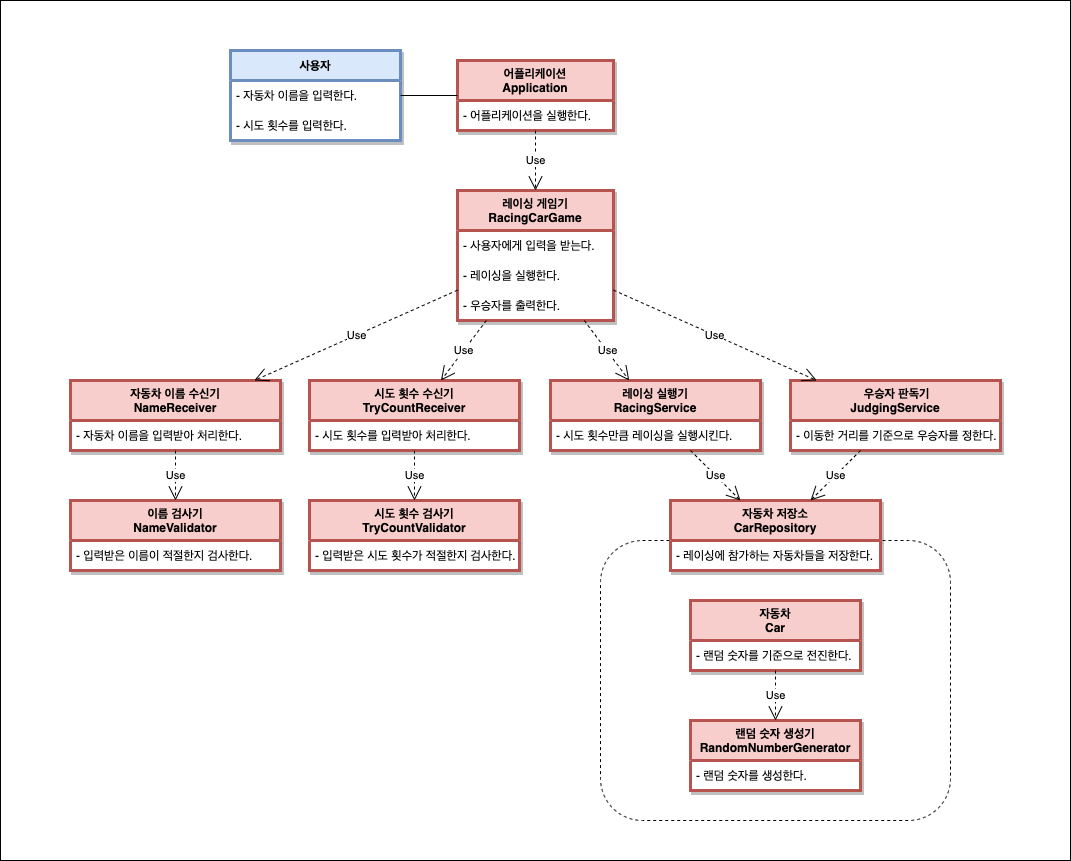

The diagram above was exported from draw.io. Its source (the exported page's mxGraphModel, read from the mxfile embedded in the PNG):
<mxGraphModel dx="1882" dy="1086" grid="1" gridSize="10" guides="1" tooltips="1" connect="1" arrows="1" fold="1" page="1" pageScale="1" pageWidth="827" pageHeight="1169" math="0" shadow="0">
  <root>
    <mxCell id="WIyWlLk6GJQsqaUBKTNV-0" />
    <mxCell id="WIyWlLk6GJQsqaUBKTNV-1" parent="WIyWlLk6GJQsqaUBKTNV-0" />
    <mxCell id="2shZ28LO92noOeDnpcEx-4" value="" style="rounded=0;whiteSpace=wrap;html=1;shadow=0;glass=0;sketch=0;strokeWidth=1;" vertex="1" parent="WIyWlLk6GJQsqaUBKTNV-1">
      <mxGeometry x="50" y="30" width="1070" height="860" as="geometry" />
    </mxCell>
    <mxCell id="2shZ28LO92noOeDnpcEx-79" value="" style="rounded=1;whiteSpace=wrap;html=1;shadow=0;glass=0;sketch=0;strokeWidth=1;dashed=1;" vertex="1" parent="WIyWlLk6GJQsqaUBKTNV-1">
      <mxGeometry x="650" y="570" width="350" height="280" as="geometry" />
    </mxCell>
    <mxCell id="2shZ28LO92noOeDnpcEx-0" value="어플리케이션&#10;Application" style="swimlane;fontStyle=1;childLayout=stackLayout;horizontal=1;startSize=40;horizontalStack=0;resizeParent=1;resizeParentMax=0;resizeLast=0;collapsible=1;marginBottom=0;fillColor=#f8cecc;strokeColor=#b85450;shadow=1;strokeWidth=3;perimeterSpacing=0;sketch=0;rounded=0;glass=0;swimlaneFillColor=default;" vertex="1" parent="WIyWlLk6GJQsqaUBKTNV-1">
      <mxGeometry x="507" y="90" width="156" height="70" as="geometry" />
    </mxCell>
    <mxCell id="2shZ28LO92noOeDnpcEx-1" value="- 어플리케이션을 실행한다." style="text;strokeColor=none;fillColor=none;align=left;verticalAlign=middle;spacingLeft=4;spacingRight=4;overflow=hidden;points=[[0,0.5],[1,0.5]];portConstraint=eastwest;rotatable=0;shadow=1;strokeWidth=2;perimeterSpacing=0;sketch=0;rounded=1;glass=0;" vertex="1" parent="2shZ28LO92noOeDnpcEx-0">
      <mxGeometry y="40" width="156" height="30" as="geometry" />
    </mxCell>
    <mxCell id="2shZ28LO92noOeDnpcEx-35" value="레이싱 게임기&#10;RacingCarGame" style="swimlane;fontStyle=1;childLayout=stackLayout;horizontal=1;startSize=40;horizontalStack=0;resizeParent=1;resizeParentMax=0;resizeLast=0;collapsible=1;marginBottom=0;fillColor=#f8cecc;strokeColor=#b85450;shadow=1;strokeWidth=3;perimeterSpacing=0;sketch=0;rounded=0;glass=0;swimlaneFillColor=default;" vertex="1" parent="WIyWlLk6GJQsqaUBKTNV-1">
      <mxGeometry x="507" y="220" width="156" height="130" as="geometry" />
    </mxCell>
    <mxCell id="2shZ28LO92noOeDnpcEx-36" value="- 사용자에게 입력을 받는다." style="text;strokeColor=none;fillColor=none;align=left;verticalAlign=middle;spacingLeft=4;spacingRight=4;overflow=hidden;points=[[0,0.5],[1,0.5]];portConstraint=eastwest;rotatable=0;shadow=1;strokeWidth=2;perimeterSpacing=0;sketch=0;rounded=1;glass=0;" vertex="1" parent="2shZ28LO92noOeDnpcEx-35">
      <mxGeometry y="40" width="156" height="30" as="geometry" />
    </mxCell>
    <mxCell id="2shZ28LO92noOeDnpcEx-59" value="- 레이싱을 실행한다." style="text;strokeColor=none;fillColor=none;align=left;verticalAlign=middle;spacingLeft=4;spacingRight=4;overflow=hidden;points=[[0,0.5],[1,0.5]];portConstraint=eastwest;rotatable=0;shadow=1;strokeWidth=2;perimeterSpacing=0;sketch=0;rounded=1;glass=0;" vertex="1" parent="2shZ28LO92noOeDnpcEx-35">
      <mxGeometry y="70" width="156" height="30" as="geometry" />
    </mxCell>
    <mxCell id="2shZ28LO92noOeDnpcEx-60" value="- 우승자를 출력한다." style="text;strokeColor=none;fillColor=none;align=left;verticalAlign=middle;spacingLeft=4;spacingRight=4;overflow=hidden;points=[[0,0.5],[1,0.5]];portConstraint=eastwest;rotatable=0;shadow=1;strokeWidth=2;perimeterSpacing=0;sketch=0;rounded=1;glass=0;" vertex="1" parent="2shZ28LO92noOeDnpcEx-35">
      <mxGeometry y="100" width="156" height="30" as="geometry" />
    </mxCell>
    <mxCell id="2shZ28LO92noOeDnpcEx-37" value="자동차 이름 수신기&#10;NameReceiver" style="swimlane;fontStyle=1;childLayout=stackLayout;horizontal=1;startSize=40;horizontalStack=0;resizeParent=1;resizeParentMax=0;resizeLast=0;collapsible=1;marginBottom=0;fillColor=#f8cecc;strokeColor=#b85450;shadow=1;strokeWidth=3;perimeterSpacing=0;sketch=0;rounded=0;glass=0;swimlaneFillColor=default;" vertex="1" parent="WIyWlLk6GJQsqaUBKTNV-1">
      <mxGeometry x="120" y="410" width="210" height="70" as="geometry" />
    </mxCell>
    <mxCell id="2shZ28LO92noOeDnpcEx-38" value="- 자동차 이름을 입력받아 처리한다." style="text;strokeColor=none;fillColor=none;align=left;verticalAlign=middle;spacingLeft=4;spacingRight=4;overflow=hidden;points=[[0,0.5],[1,0.5]];portConstraint=eastwest;rotatable=0;shadow=1;strokeWidth=2;perimeterSpacing=0;sketch=0;rounded=1;glass=0;" vertex="1" parent="2shZ28LO92noOeDnpcEx-37">
      <mxGeometry y="40" width="210" height="30" as="geometry" />
    </mxCell>
    <mxCell id="2shZ28LO92noOeDnpcEx-39" value="시도 횟수 수신기&#10;TryCountReceiver" style="swimlane;fontStyle=1;childLayout=stackLayout;horizontal=1;startSize=40;horizontalStack=0;resizeParent=1;resizeParentMax=0;resizeLast=0;collapsible=1;marginBottom=0;fillColor=#f8cecc;strokeColor=#b85450;shadow=1;strokeWidth=3;perimeterSpacing=0;sketch=0;rounded=0;glass=0;swimlaneFillColor=default;" vertex="1" parent="WIyWlLk6GJQsqaUBKTNV-1">
      <mxGeometry x="359" y="410" width="210" height="70" as="geometry" />
    </mxCell>
    <mxCell id="2shZ28LO92noOeDnpcEx-40" value="- 시도 횟수를 입력받아 처리한다." style="text;strokeColor=none;fillColor=none;align=left;verticalAlign=middle;spacingLeft=4;spacingRight=4;overflow=hidden;points=[[0,0.5],[1,0.5]];portConstraint=eastwest;rotatable=0;shadow=1;strokeWidth=2;perimeterSpacing=0;sketch=0;rounded=1;glass=0;" vertex="1" parent="2shZ28LO92noOeDnpcEx-39">
      <mxGeometry y="40" width="210" height="30" as="geometry" />
    </mxCell>
    <mxCell id="2shZ28LO92noOeDnpcEx-41" value="이름 검사기&#10;NameValidator" style="swimlane;fontStyle=1;childLayout=stackLayout;horizontal=1;startSize=40;horizontalStack=0;resizeParent=1;resizeParentMax=0;resizeLast=0;collapsible=1;marginBottom=0;fillColor=#f8cecc;strokeColor=#b85450;shadow=1;strokeWidth=3;perimeterSpacing=0;sketch=0;rounded=0;glass=0;swimlaneFillColor=default;" vertex="1" parent="WIyWlLk6GJQsqaUBKTNV-1">
      <mxGeometry x="120" y="530" width="210" height="70" as="geometry" />
    </mxCell>
    <mxCell id="2shZ28LO92noOeDnpcEx-42" value="- 입력받은 이름이 적절한지 검사한다." style="text;strokeColor=none;fillColor=none;align=left;verticalAlign=middle;spacingLeft=4;spacingRight=4;overflow=hidden;points=[[0,0.5],[1,0.5]];portConstraint=eastwest;rotatable=0;shadow=1;strokeWidth=2;perimeterSpacing=0;sketch=0;rounded=1;glass=0;" vertex="1" parent="2shZ28LO92noOeDnpcEx-41">
      <mxGeometry y="40" width="210" height="30" as="geometry" />
    </mxCell>
    <mxCell id="2shZ28LO92noOeDnpcEx-43" value="시도 횟수 검사기&#10;TryCountValidator" style="swimlane;fontStyle=1;childLayout=stackLayout;horizontal=1;startSize=40;horizontalStack=0;resizeParent=1;resizeParentMax=0;resizeLast=0;collapsible=1;marginBottom=0;fillColor=#f8cecc;strokeColor=#b85450;shadow=1;strokeWidth=3;perimeterSpacing=0;sketch=0;rounded=0;glass=0;swimlaneFillColor=default;" vertex="1" parent="WIyWlLk6GJQsqaUBKTNV-1">
      <mxGeometry x="359" y="530" width="210" height="70" as="geometry" />
    </mxCell>
    <mxCell id="2shZ28LO92noOeDnpcEx-44" value="- 입력받은 시도 횟수가 적절한지 검사한다." style="text;strokeColor=none;fillColor=none;align=left;verticalAlign=middle;spacingLeft=4;spacingRight=4;overflow=hidden;points=[[0,0.5],[1,0.5]];portConstraint=eastwest;rotatable=0;shadow=1;strokeWidth=2;perimeterSpacing=0;sketch=0;rounded=1;glass=0;" vertex="1" parent="2shZ28LO92noOeDnpcEx-43">
      <mxGeometry y="40" width="210" height="30" as="geometry" />
    </mxCell>
    <mxCell id="2shZ28LO92noOeDnpcEx-45" value="레이싱 실행기&#10;RacingService" style="swimlane;fontStyle=1;childLayout=stackLayout;horizontal=1;startSize=40;horizontalStack=0;resizeParent=1;resizeParentMax=0;resizeLast=0;collapsible=1;marginBottom=0;fillColor=#f8cecc;strokeColor=#b85450;shadow=1;strokeWidth=3;perimeterSpacing=0;sketch=0;rounded=0;glass=0;swimlaneFillColor=default;" vertex="1" parent="WIyWlLk6GJQsqaUBKTNV-1">
      <mxGeometry x="600" y="410" width="210" height="70" as="geometry" />
    </mxCell>
    <mxCell id="2shZ28LO92noOeDnpcEx-46" value="- 시도 횟수만큼 레이싱을 실행시킨다. " style="text;strokeColor=none;fillColor=none;align=left;verticalAlign=middle;spacingLeft=4;spacingRight=4;overflow=hidden;points=[[0,0.5],[1,0.5]];portConstraint=eastwest;rotatable=0;shadow=1;strokeWidth=2;perimeterSpacing=0;sketch=0;rounded=1;glass=0;" vertex="1" parent="2shZ28LO92noOeDnpcEx-45">
      <mxGeometry y="40" width="210" height="30" as="geometry" />
    </mxCell>
    <mxCell id="2shZ28LO92noOeDnpcEx-47" value=" 우승자 판독기&#10;JudgingService" style="swimlane;fontStyle=1;childLayout=stackLayout;horizontal=1;startSize=40;horizontalStack=0;resizeParent=1;resizeParentMax=0;resizeLast=0;collapsible=1;marginBottom=0;fillColor=#f8cecc;strokeColor=#b85450;shadow=1;strokeWidth=3;perimeterSpacing=0;sketch=0;rounded=0;glass=0;swimlaneFillColor=default;" vertex="1" parent="WIyWlLk6GJQsqaUBKTNV-1">
      <mxGeometry x="840" y="410" width="210" height="70" as="geometry" />
    </mxCell>
    <mxCell id="2shZ28LO92noOeDnpcEx-48" value="- 이동한 거리를 기준으로 우승자를 정한다." style="text;strokeColor=none;fillColor=none;align=left;verticalAlign=middle;spacingLeft=4;spacingRight=4;overflow=hidden;points=[[0,0.5],[1,0.5]];portConstraint=eastwest;rotatable=0;shadow=1;strokeWidth=2;perimeterSpacing=0;sketch=0;rounded=1;glass=0;" vertex="1" parent="2shZ28LO92noOeDnpcEx-47">
      <mxGeometry y="40" width="210" height="30" as="geometry" />
    </mxCell>
    <mxCell id="2shZ28LO92noOeDnpcEx-49" value="자동차&#10;Car" style="swimlane;fontStyle=1;childLayout=stackLayout;horizontal=1;startSize=40;horizontalStack=0;resizeParent=1;resizeParentMax=0;resizeLast=0;collapsible=1;marginBottom=0;fillColor=#f8cecc;strokeColor=#b85450;shadow=1;strokeWidth=3;perimeterSpacing=0;sketch=0;rounded=0;glass=0;swimlaneFillColor=default;" vertex="1" parent="WIyWlLk6GJQsqaUBKTNV-1">
      <mxGeometry x="740" y="630" width="170" height="70" as="geometry" />
    </mxCell>
    <mxCell id="2shZ28LO92noOeDnpcEx-50" value="- 랜덤 숫자를 기준으로 전진한다." style="text;strokeColor=none;fillColor=none;align=left;verticalAlign=middle;spacingLeft=4;spacingRight=4;overflow=hidden;points=[[0,0.5],[1,0.5]];portConstraint=eastwest;rotatable=0;shadow=1;strokeWidth=2;perimeterSpacing=0;sketch=0;rounded=1;glass=0;" vertex="1" parent="2shZ28LO92noOeDnpcEx-49">
      <mxGeometry y="40" width="170" height="30" as="geometry" />
    </mxCell>
    <mxCell id="2shZ28LO92noOeDnpcEx-52" value="랜덤 숫자 생성기&#10;RandomNumberGenerator" style="swimlane;fontStyle=1;childLayout=stackLayout;horizontal=1;startSize=40;horizontalStack=0;resizeParent=1;resizeParentMax=0;resizeLast=0;collapsible=1;marginBottom=0;fillColor=#f8cecc;strokeColor=#b85450;shadow=1;strokeWidth=3;perimeterSpacing=0;sketch=0;rounded=0;glass=0;swimlaneFillColor=default;" vertex="1" parent="WIyWlLk6GJQsqaUBKTNV-1">
      <mxGeometry x="740" y="750" width="170" height="70" as="geometry" />
    </mxCell>
    <mxCell id="2shZ28LO92noOeDnpcEx-53" value="- 랜덤 숫자를 생성한다." style="text;strokeColor=none;fillColor=none;align=left;verticalAlign=middle;spacingLeft=4;spacingRight=4;overflow=hidden;points=[[0,0.5],[1,0.5]];portConstraint=eastwest;rotatable=0;shadow=1;strokeWidth=2;perimeterSpacing=0;sketch=0;rounded=1;glass=0;" vertex="1" parent="2shZ28LO92noOeDnpcEx-52">
      <mxGeometry y="40" width="170" height="30" as="geometry" />
    </mxCell>
    <mxCell id="2shZ28LO92noOeDnpcEx-56" value="사용자" style="swimlane;fontStyle=1;childLayout=stackLayout;horizontal=1;startSize=30;horizontalStack=0;resizeParent=1;resizeParentMax=0;resizeLast=0;collapsible=1;marginBottom=0;fillColor=#dae8fc;strokeColor=#6c8ebf;shadow=1;strokeWidth=3;perimeterSpacing=0;sketch=0;rounded=0;glass=0;swimlaneFillColor=default;" vertex="1" parent="WIyWlLk6GJQsqaUBKTNV-1">
      <mxGeometry x="280" y="80" width="170" height="90" as="geometry" />
    </mxCell>
    <mxCell id="2shZ28LO92noOeDnpcEx-57" value="- 자동차 이름을 입력한다." style="text;strokeColor=none;fillColor=none;align=left;verticalAlign=middle;spacingLeft=4;spacingRight=4;overflow=hidden;points=[[0,0.5],[1,0.5]];portConstraint=eastwest;rotatable=0;shadow=1;strokeWidth=2;perimeterSpacing=0;sketch=0;rounded=1;glass=0;" vertex="1" parent="2shZ28LO92noOeDnpcEx-56">
      <mxGeometry y="30" width="170" height="30" as="geometry" />
    </mxCell>
    <mxCell id="2shZ28LO92noOeDnpcEx-58" value="- 시도 횟수를 입력한다." style="text;strokeColor=none;fillColor=none;align=left;verticalAlign=middle;spacingLeft=4;spacingRight=4;overflow=hidden;points=[[0,0.5],[1,0.5]];portConstraint=eastwest;rotatable=0;shadow=1;strokeWidth=2;perimeterSpacing=0;sketch=0;rounded=1;glass=0;" vertex="1" parent="2shZ28LO92noOeDnpcEx-56">
      <mxGeometry y="60" width="170" height="30" as="geometry" />
    </mxCell>
    <mxCell id="2shZ28LO92noOeDnpcEx-54" value="자동차 저장소&#10;CarRepository" style="swimlane;fontStyle=1;childLayout=stackLayout;horizontal=1;startSize=40;horizontalStack=0;resizeParent=1;resizeParentMax=0;resizeLast=0;collapsible=1;marginBottom=0;shadow=1;strokeWidth=3;perimeterSpacing=0;sketch=0;rounded=0;glass=0;swimlaneFillColor=default;fillColor=#f8cecc;strokeColor=#b85450;" vertex="1" parent="WIyWlLk6GJQsqaUBKTNV-1">
      <mxGeometry x="720" y="530" width="210" height="70" as="geometry" />
    </mxCell>
    <mxCell id="2shZ28LO92noOeDnpcEx-55" value="- 레이싱에 참가하는 자동차들을 저장한다." style="text;strokeColor=none;fillColor=none;align=left;verticalAlign=middle;spacingLeft=4;spacingRight=4;overflow=hidden;points=[[0,0.5],[1,0.5]];portConstraint=eastwest;rotatable=0;shadow=1;strokeWidth=2;perimeterSpacing=0;sketch=0;rounded=1;glass=0;" vertex="1" parent="2shZ28LO92noOeDnpcEx-54">
      <mxGeometry y="40" width="210" height="30" as="geometry" />
    </mxCell>
    <mxCell id="2shZ28LO92noOeDnpcEx-61" value="Use" style="endArrow=open;endSize=12;dashed=1;html=1;rounded=0;" edge="1" parent="WIyWlLk6GJQsqaUBKTNV-1" source="2shZ28LO92noOeDnpcEx-35" target="2shZ28LO92noOeDnpcEx-37">
      <mxGeometry width="160" relative="1" as="geometry">
        <mxPoint x="350" y="450" as="sourcePoint" />
        <mxPoint x="510" y="450" as="targetPoint" />
      </mxGeometry>
    </mxCell>
    <mxCell id="2shZ28LO92noOeDnpcEx-62" value="Use" style="endArrow=open;endSize=12;dashed=1;html=1;rounded=0;" edge="1" parent="WIyWlLk6GJQsqaUBKTNV-1" source="2shZ28LO92noOeDnpcEx-35" target="2shZ28LO92noOeDnpcEx-39">
      <mxGeometry width="160" relative="1" as="geometry">
        <mxPoint x="350" y="450" as="sourcePoint" />
        <mxPoint x="510" y="450" as="targetPoint" />
      </mxGeometry>
    </mxCell>
    <mxCell id="2shZ28LO92noOeDnpcEx-63" value="Use" style="endArrow=open;endSize=12;dashed=1;html=1;rounded=0;" edge="1" parent="WIyWlLk6GJQsqaUBKTNV-1" source="2shZ28LO92noOeDnpcEx-35" target="2shZ28LO92noOeDnpcEx-45">
      <mxGeometry width="160" relative="1" as="geometry">
        <mxPoint x="350" y="450" as="sourcePoint" />
        <mxPoint x="510" y="450" as="targetPoint" />
      </mxGeometry>
    </mxCell>
    <mxCell id="2shZ28LO92noOeDnpcEx-64" value="Use" style="endArrow=open;endSize=12;dashed=1;html=1;rounded=0;" edge="1" parent="WIyWlLk6GJQsqaUBKTNV-1" source="2shZ28LO92noOeDnpcEx-35" target="2shZ28LO92noOeDnpcEx-47">
      <mxGeometry width="160" relative="1" as="geometry">
        <mxPoint x="350" y="450" as="sourcePoint" />
        <mxPoint x="510" y="450" as="targetPoint" />
      </mxGeometry>
    </mxCell>
    <mxCell id="2shZ28LO92noOeDnpcEx-65" value="Use" style="endArrow=open;endSize=12;dashed=1;html=1;rounded=0;" edge="1" parent="WIyWlLk6GJQsqaUBKTNV-1" source="2shZ28LO92noOeDnpcEx-37" target="2shZ28LO92noOeDnpcEx-41">
      <mxGeometry width="160" relative="1" as="geometry">
        <mxPoint x="350" y="450" as="sourcePoint" />
        <mxPoint x="510" y="450" as="targetPoint" />
      </mxGeometry>
    </mxCell>
    <mxCell id="2shZ28LO92noOeDnpcEx-66" value="Use" style="endArrow=open;endSize=12;dashed=1;html=1;rounded=0;" edge="1" parent="WIyWlLk6GJQsqaUBKTNV-1" source="2shZ28LO92noOeDnpcEx-39" target="2shZ28LO92noOeDnpcEx-43">
      <mxGeometry width="160" relative="1" as="geometry">
        <mxPoint x="350" y="450" as="sourcePoint" />
        <mxPoint x="510" y="450" as="targetPoint" />
      </mxGeometry>
    </mxCell>
    <mxCell id="2shZ28LO92noOeDnpcEx-67" value="Use" style="endArrow=open;endSize=12;dashed=1;html=1;rounded=0;" edge="1" parent="WIyWlLk6GJQsqaUBKTNV-1" source="2shZ28LO92noOeDnpcEx-0" target="2shZ28LO92noOeDnpcEx-35">
      <mxGeometry width="160" relative="1" as="geometry">
        <mxPoint x="350" y="450" as="sourcePoint" />
        <mxPoint x="510" y="450" as="targetPoint" />
      </mxGeometry>
    </mxCell>
    <mxCell id="2shZ28LO92noOeDnpcEx-71" value="" style="endArrow=none;html=1;rounded=0;" edge="1" parent="WIyWlLk6GJQsqaUBKTNV-1" source="2shZ28LO92noOeDnpcEx-56" target="2shZ28LO92noOeDnpcEx-0">
      <mxGeometry width="50" height="50" relative="1" as="geometry">
        <mxPoint x="410" y="380" as="sourcePoint" />
        <mxPoint x="460" y="330" as="targetPoint" />
      </mxGeometry>
    </mxCell>
    <mxCell id="2shZ28LO92noOeDnpcEx-74" value="Use" style="endArrow=open;endSize=12;dashed=1;html=1;rounded=0;" edge="1" parent="WIyWlLk6GJQsqaUBKTNV-1" source="2shZ28LO92noOeDnpcEx-45" target="2shZ28LO92noOeDnpcEx-54">
      <mxGeometry width="160" relative="1" as="geometry">
        <mxPoint x="350" y="730" as="sourcePoint" />
        <mxPoint x="510" y="730" as="targetPoint" />
      </mxGeometry>
    </mxCell>
    <mxCell id="2shZ28LO92noOeDnpcEx-75" value="Use" style="endArrow=open;endSize=12;dashed=1;html=1;rounded=0;" edge="1" parent="WIyWlLk6GJQsqaUBKTNV-1" source="2shZ28LO92noOeDnpcEx-47" target="2shZ28LO92noOeDnpcEx-54">
      <mxGeometry width="160" relative="1" as="geometry">
        <mxPoint x="350" y="730" as="sourcePoint" />
        <mxPoint x="510" y="730" as="targetPoint" />
      </mxGeometry>
    </mxCell>
    <mxCell id="2shZ28LO92noOeDnpcEx-77" value="Use" style="endArrow=open;endSize=12;dashed=1;html=1;rounded=0;" edge="1" parent="WIyWlLk6GJQsqaUBKTNV-1" source="2shZ28LO92noOeDnpcEx-49" target="2shZ28LO92noOeDnpcEx-52">
      <mxGeometry width="160" relative="1" as="geometry">
        <mxPoint x="490" y="710" as="sourcePoint" />
        <mxPoint x="650" y="710" as="targetPoint" />
      </mxGeometry>
    </mxCell>
  </root>
</mxGraphModel>